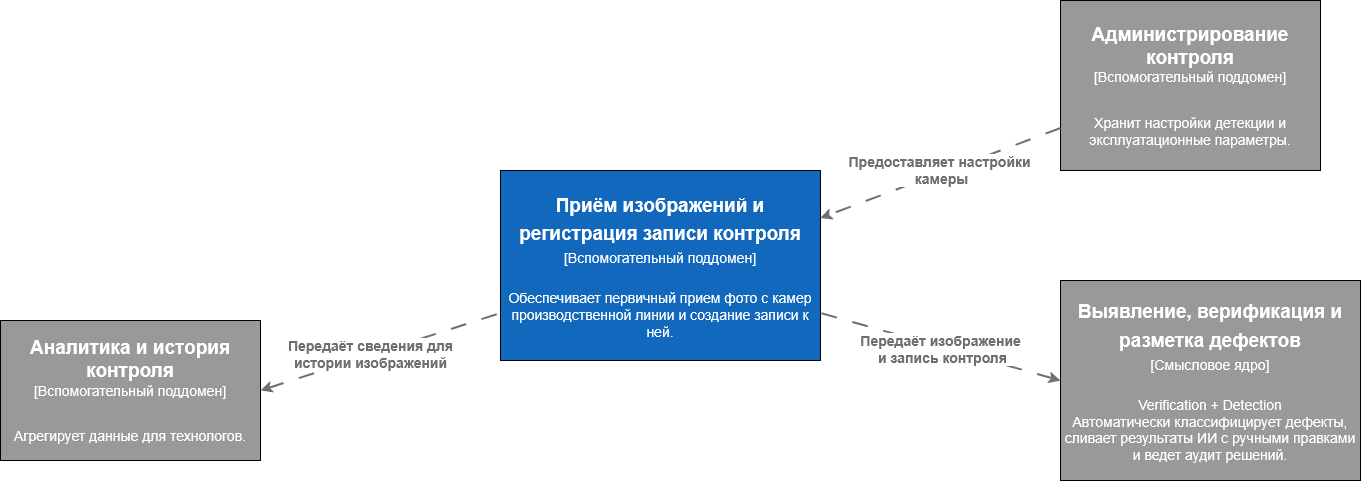

The diagram above was exported from draw.io. Its source (the exported page's mxGraphModel, read from the mxfile embedded in the PNG):
<mxGraphModel dx="1489" dy="776" grid="1" gridSize="10" guides="1" tooltips="1" connect="1" arrows="1" fold="1" page="1" pageScale="1" pageWidth="827" pageHeight="1169" math="0" shadow="0">
  <root>
    <mxCell id="0" />
    <mxCell id="1" parent="0" />
    <mxCell id="DUISDrTE71scEXZoqOZL-1" parent="1" style="rounded=0;whiteSpace=wrap;html=1;fillColor=light-dark(#1168BC,#1168BC);" value="&lt;div&gt;&lt;font style=&quot;font-size: 19px;&quot; face=&quot;Helvetica&quot;&gt;&lt;span style=&quot;line-height: 150%;&quot;&gt;&lt;span style=&quot;color: rgb(255, 255, 255);&quot;&gt;&lt;b&gt;Приём изображений и регистрация записи контроля&lt;/b&gt;&lt;/span&gt;&lt;/span&gt;&lt;/font&gt;&lt;/div&gt;&lt;div&gt;&lt;font style=&quot;font-size: 14px;&quot; face=&quot;Helvetica&quot;&gt;&lt;span style=&quot;line-height: 150%;&quot;&gt;&lt;span style=&quot;color: rgb(255, 255, 255);&quot;&gt;[Вспомогательный поддомен]&lt;/span&gt;&lt;/span&gt;&lt;/font&gt;&lt;/div&gt;&lt;div&gt;&lt;font style=&quot;font-size: 14px;&quot; face=&quot;Helvetica&quot;&gt;&lt;span style=&quot;line-height: 150%;&quot;&gt;&lt;span style=&quot;color: rgb(255, 255, 255);&quot;&gt;&lt;br&gt;&lt;/span&gt;&lt;/span&gt;&lt;/font&gt;&lt;/div&gt;&lt;div&gt;&lt;span style=&quot;color: light-dark(rgb(255, 255, 255), rgb(255, 255, 255));&quot;&gt;&lt;font style=&quot;font-size: 14px;&quot;&gt;Обеспечивает первичный прием фото с камер производственной линии и создание записи к ней.&lt;/font&gt;&lt;/span&gt;&lt;/div&gt;" vertex="1">
      <mxGeometry height="190" width="320" x="640" y="530" as="geometry" />
    </mxCell>
    <mxCell id="DUISDrTE71scEXZoqOZL-5" parent="1" style="rounded=0;whiteSpace=wrap;html=1;fillColor=light-dark(#999999,#1168BC);" value="&lt;div&gt;&lt;font style=&quot;font-size: 19px;&quot; face=&quot;Helvetica&quot;&gt;&lt;span style=&quot;line-height: 150%;&quot;&gt;&lt;span style=&quot;color: rgb(255, 255, 255);&quot;&gt;&lt;b&gt;Выявление, верификация и разметка дефектов&lt;/b&gt;&lt;/span&gt;&lt;/span&gt;&lt;/font&gt;&lt;/div&gt;&lt;div&gt;&lt;font style=&quot;font-size: 14px;&quot; face=&quot;Helvetica&quot;&gt;&lt;span style=&quot;line-height: 150%;&quot;&gt;&lt;span style=&quot;color: rgb(255, 255, 255);&quot;&gt;[Смысловое ядро]&lt;/span&gt;&lt;/span&gt;&lt;/font&gt;&lt;/div&gt;&lt;div&gt;&lt;font style=&quot;font-size: 14px;&quot; face=&quot;Helvetica&quot;&gt;&lt;span style=&quot;line-height: 150%;&quot;&gt;&lt;span style=&quot;color: rgb(255, 255, 255);&quot;&gt;&lt;br&gt;&lt;/span&gt;&lt;/span&gt;&lt;/font&gt;&lt;/div&gt;&lt;div&gt;&lt;font style=&quot;color: rgb(255, 255, 255); font-size: 14px;&quot; face=&quot;Helvetica&quot;&gt;Verification + Detection&lt;/font&gt;&lt;/div&gt;&lt;div&gt;&lt;font style=&quot;color: rgb(255, 255, 255); font-size: 14px;&quot; face=&quot;Helvetica&quot;&gt;Автоматически классифицирует дефекты, сливает результаты ИИ с ручными правками и ведет аудит решений.&lt;/font&gt;&lt;/div&gt;" vertex="1">
      <mxGeometry height="200" width="300" x="1200" y="640" as="geometry" />
    </mxCell>
    <mxCell id="DUISDrTE71scEXZoqOZL-6" parent="1" style="rounded=0;whiteSpace=wrap;html=1;fillColor=light-dark(#999999,#1168BC);" value="&lt;div&gt;&lt;font style=&quot;color: rgb(255, 255, 255); font-size: 19px;&quot;&gt;&lt;span style=&quot;color: rgb(255, 255, 255);&quot;&gt;&lt;b&gt;Аналитика и история контроля&lt;/b&gt;&lt;/span&gt;&lt;/font&gt;&lt;/div&gt;&lt;div&gt;&lt;font style=&quot;font-size: 14px;&quot;&gt;&lt;span style=&quot;color: rgb(255, 255, 255);&quot;&gt;&lt;font&gt;[Вспомогательный поддомен]&lt;/font&gt;&lt;/span&gt;&lt;/font&gt;&lt;/div&gt;&lt;div&gt;&lt;br&gt;&lt;/div&gt;&lt;div&gt;&lt;br&gt;&lt;/div&gt;&lt;div&gt;&lt;span style=&quot;color: light-dark(rgb(255, 255, 255), rgb(255, 255, 255));&quot;&gt;&lt;font style=&quot;font-size: 14px;&quot;&gt;Агрегирует данные для технологов.&lt;/font&gt;&lt;/span&gt;&lt;/div&gt;" vertex="1">
      <mxGeometry height="140" width="260" x="140" y="680" as="geometry" />
    </mxCell>
    <mxCell id="DUISDrTE71scEXZoqOZL-8" parent="1" style="rounded=0;whiteSpace=wrap;html=1;fillColor=light-dark(#999999,#1168BC);" value="&lt;div&gt;&lt;font style=&quot;color: rgb(255, 255, 255); font-size: 19px;&quot;&gt;&lt;span style=&quot;color: rgb(255, 255, 255);&quot;&gt;&lt;b&gt;Администрирование контроля&lt;/b&gt;&lt;/span&gt;&lt;/font&gt;&lt;/div&gt;&lt;div&gt;&lt;font style=&quot;font-size: 14px;&quot;&gt;&lt;span style=&quot;color: rgb(255, 255, 255);&quot;&gt;&lt;font&gt;[Вспомогательный поддомен]&lt;/font&gt;&lt;/span&gt;&lt;/font&gt;&lt;/div&gt;&lt;div&gt;&lt;br&gt;&lt;/div&gt;&lt;div&gt;&lt;br&gt;&lt;/div&gt;&lt;div&gt;&lt;span style=&quot;color: light-dark(rgb(255, 255, 255), rgb(255, 255, 255));&quot;&gt;&lt;font style=&quot;font-size: 14px;&quot;&gt;Хранит настройки детекции и эксплуатационные параметры.&lt;/font&gt;&lt;/span&gt;&lt;/div&gt;" vertex="1">
      <mxGeometry height="170" width="260" x="1200" y="360" as="geometry" />
    </mxCell>
    <mxCell id="DUISDrTE71scEXZoqOZL-9" edge="1" parent="1" source="DUISDrTE71scEXZoqOZL-5" style="rounded=0;orthogonalLoop=1;jettySize=auto;html=1;exitX=0;exitY=0.5;exitDx=0;exitDy=0;entryX=1;entryY=0.75;entryDx=0;entryDy=0;startSize=6;strokeWidth=2;dashed=1;dashPattern=8 8;strokeColor=#6F6F6F;endArrow=none;endFill=0;startArrow=classic;startFill=1;" target="DUISDrTE71scEXZoqOZL-1">
      <mxGeometry relative="1" as="geometry">
        <mxPoint x="1070" y="590" as="sourcePoint" />
        <mxPoint x="1070" y="760" as="targetPoint" />
      </mxGeometry>
    </mxCell>
    <mxCell id="DUISDrTE71scEXZoqOZL-10" connectable="0" parent="DUISDrTE71scEXZoqOZL-9" style="edgeLabel;html=1;align=center;verticalAlign=middle;resizable=0;points=[];fontColor=#6F6F6F;" value="&lt;div&gt;&lt;b&gt;&lt;font style=&quot;font-size: 14px;&quot;&gt;Передаёт изображение&amp;nbsp;&lt;br&gt;и запись контроля&lt;/font&gt;&lt;/b&gt;&lt;/div&gt;" vertex="1">
      <mxGeometry relative="1" x="-0.0122" y="2" as="geometry">
        <mxPoint as="offset" />
      </mxGeometry>
    </mxCell>
    <mxCell id="DUISDrTE71scEXZoqOZL-11" edge="1" parent="1" source="DUISDrTE71scEXZoqOZL-6" style="rounded=0;orthogonalLoop=1;jettySize=auto;html=1;entryX=0;entryY=0.75;entryDx=0;entryDy=0;startSize=6;strokeWidth=2;dashed=1;dashPattern=8 8;strokeColor=#6F6F6F;exitX=1;exitY=0.5;exitDx=0;exitDy=0;endArrow=none;endFill=0;startArrow=classic;startFill=1;" target="DUISDrTE71scEXZoqOZL-1">
      <mxGeometry relative="1" as="geometry">
        <mxPoint x="420" y="770" as="sourcePoint" />
        <mxPoint x="330" y="890" as="targetPoint" />
      </mxGeometry>
    </mxCell>
    <mxCell id="DUISDrTE71scEXZoqOZL-12" connectable="0" parent="DUISDrTE71scEXZoqOZL-11" style="edgeLabel;html=1;align=center;verticalAlign=middle;resizable=0;points=[];fontColor=#6F6F6F;" value="&lt;div&gt;&lt;b&gt;&lt;font style=&quot;font-size: 14px;&quot;&gt;Передаёт сведения для&lt;br&gt;истории изображений&lt;/font&gt;&lt;/b&gt;&lt;/div&gt;" vertex="1">
      <mxGeometry relative="1" x="-0.0122" y="2" as="geometry">
        <mxPoint x="-8" y="3" as="offset" />
      </mxGeometry>
    </mxCell>
    <mxCell id="DUISDrTE71scEXZoqOZL-15" edge="1" parent="1" source="DUISDrTE71scEXZoqOZL-8" style="rounded=0;orthogonalLoop=1;jettySize=auto;html=1;exitX=0;exitY=0.75;exitDx=0;exitDy=0;startSize=6;strokeWidth=2;dashed=1;dashPattern=8 8;strokeColor=#6F6F6F;entryX=1;entryY=0.25;entryDx=0;entryDy=0;fontStyle=1" target="DUISDrTE71scEXZoqOZL-1">
      <mxGeometry relative="1" as="geometry">
        <mxPoint x="1120" y="430" as="sourcePoint" />
        <mxPoint x="1405" y="532" as="targetPoint" />
      </mxGeometry>
    </mxCell>
    <mxCell id="DUISDrTE71scEXZoqOZL-16" connectable="0" parent="DUISDrTE71scEXZoqOZL-15" style="edgeLabel;html=1;align=center;verticalAlign=middle;resizable=0;points=[];" value="&lt;font style=&quot;color: rgb(111, 111, 111); font-size: 14px;&quot;&gt;&lt;b&gt;Предоставляет настройки&amp;nbsp;&lt;br&gt;камеры&lt;/b&gt;&lt;/font&gt;" vertex="1">
      <mxGeometry relative="1" x="-0.1059" as="geometry">
        <mxPoint x="-13" y="2" as="offset" />
      </mxGeometry>
    </mxCell>
  </root>
</mxGraphModel>